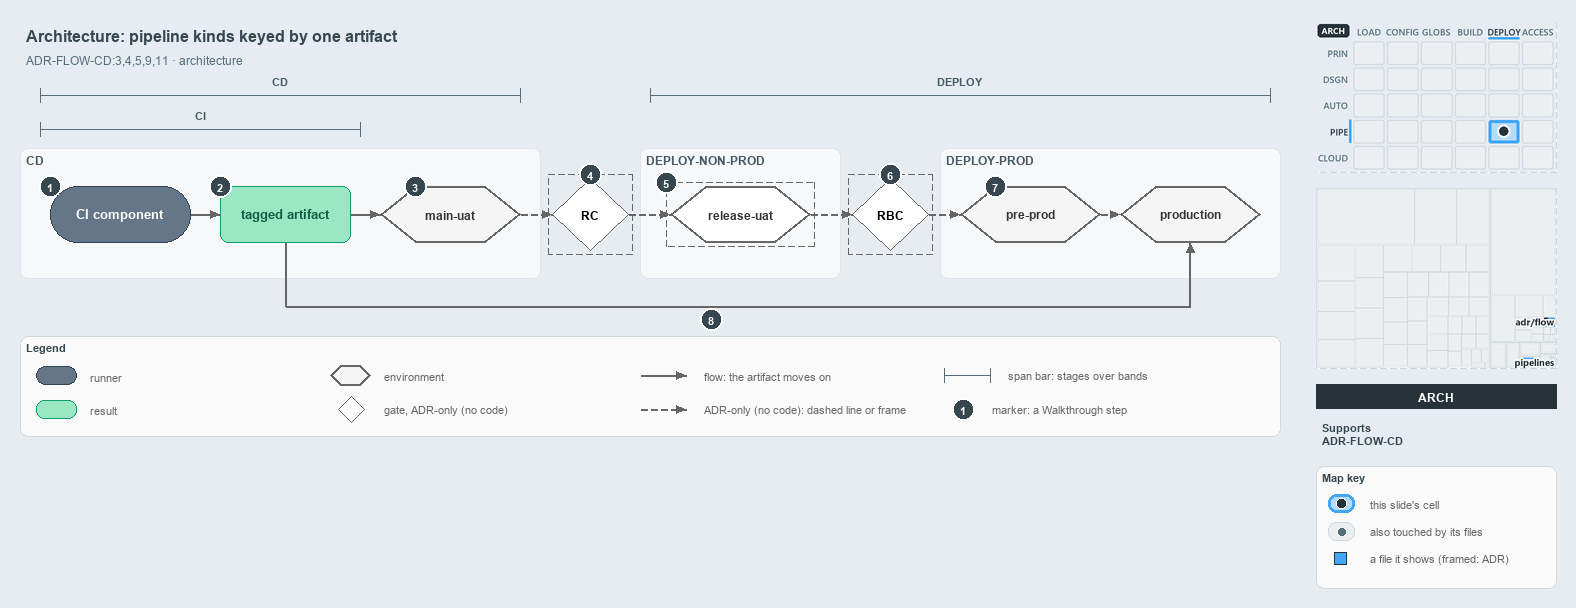

The diagram above was exported from draw.io. Its source (the exported page's mxGraphModel, read from the mxfile embedded in the PNG):
<mxGraphModel dx="1024" dy="768" grid="0" gridSize="10" guides="1" tooltips="1" connect="1" arrows="1" fold="1" page="1" pageScale="1" pageWidth="1572" pageHeight="600" background="#E6ECF2" math="0" shadow="0">
  <root>
    <mxCell id="0" />
    <mxCell id="1" parent="0" />
    <mxCell id="title" value="Architecture: pipeline kinds keyed by one artifact" style="text;html=1;align=left;verticalAlign=middle;fontSize=16;fontStyle=1;fontColor=#37474F;" vertex="1" parent="1">
      <mxGeometry x="20" y="14" width="1260" height="30" as="geometry" />
    </mxCell>
    <mxCell id="subtitle" value="ADR-FLOW-CD:3,4,5,9,11 &amp;#183; architecture" style="text;html=1;align=left;verticalAlign=middle;fontSize=12;fontColor=#546E7A;" vertex="1" parent="1">
      <mxGeometry x="20" y="44" width="1240" height="20" as="geometry" />
    </mxCell>
    <mxCell id="span-cd-label" value="CD" style="text;html=1;align=center;verticalAlign=middle;fontSize=11;fontStyle=1;fontColor=#455A64;labelBackgroundColor=#F6F8FA;" vertex="1" parent="1">
      <mxGeometry x="240" y="66" width="80" height="16" as="geometry" />
    </mxCell>
    <mxCell id="span-cd" value="" style="shape=crossbar;whiteSpace=wrap;html=1;rounded=1;fillColor=none;strokeColor=#546E7A;strokeWidth=1.5;" vertex="1" parent="1">
      <mxGeometry x="40" y="82" width="480" height="14" as="geometry" />
    </mxCell>
    <mxCell id="span-deploy-label" value="DEPLOY" style="text;html=1;align=center;verticalAlign=middle;fontSize=11;fontStyle=1;fontColor=#455A64;labelBackgroundColor=#F6F8FA;" vertex="1" parent="1">
      <mxGeometry x="920" y="66" width="80" height="16" as="geometry" />
    </mxCell>
    <mxCell id="span-deploy" value="" style="shape=crossbar;whiteSpace=wrap;html=1;rounded=1;fillColor=none;strokeColor=#546E7A;strokeWidth=1.5;" vertex="1" parent="1">
      <mxGeometry x="650" y="82" width="620" height="14" as="geometry" />
    </mxCell>
    <mxCell id="span-ci-label" value="CI" style="text;html=1;align=center;verticalAlign=middle;fontSize=11;fontStyle=1;fontColor=#455A64;labelBackgroundColor=#F6F8FA;" vertex="1" parent="1">
      <mxGeometry x="160" y="100" width="80" height="16" as="geometry" />
    </mxCell>
    <mxCell id="span-ci" value="" style="shape=crossbar;whiteSpace=wrap;html=1;rounded=1;fillColor=none;strokeColor=#546E7A;strokeWidth=1.5;" vertex="1" parent="1">
      <mxGeometry x="40" y="116" width="320" height="14" as="geometry" />
    </mxCell>
    <mxCell id="band-cd" value="CD" style="rounded=1;html=1;arcSize=3;fillColor=#F6F8FA;strokeColor=#E1E4E8;verticalAlign=top;align=left;spacingLeft=8;fontStyle=1;fontSize=12;fontColor=#455A64;" vertex="1" parent="1">
      <mxGeometry x="20" y="142" width="520" height="130" as="geometry" />
    </mxCell>
    <mxCell id="band-deploy-nonprod" value="DEPLOY-NON-PROD" style="rounded=1;html=1;arcSize=3;fillColor=#F6F8FA;strokeColor=#E1E4E8;verticalAlign=top;align=left;spacingLeft=8;fontStyle=1;fontSize=12;fontColor=#455A64;" vertex="1" parent="1">
      <mxGeometry x="640" y="142" width="200" height="130" as="geometry" />
    </mxCell>
    <mxCell id="band-deploy-prod" value="DEPLOY-PROD" style="rounded=1;html=1;arcSize=3;fillColor=#F6F8FA;strokeColor=#E1E4E8;verticalAlign=top;align=left;spacingLeft=8;fontStyle=1;fontSize=12;fontColor=#455A64;" vertex="1" parent="1">
      <mxGeometry x="940" y="142" width="340" height="130" as="geometry" />
    </mxCell>
    <mxCell id="ci-component" value="&lt;b&gt;CI component&lt;/b&gt;" style="rounded=1;arcSize=50;whiteSpace=wrap;html=1;fillColor=#647687;strokeColor=#314354;fontSize=13;fontColor=#FFFFFF;" vertex="1" parent="1">
      <mxGeometry x="50" y="180" width="140" height="56" as="geometry" />
    </mxCell>
    <mxCell id="tagged-artifact" value="&lt;b&gt;tagged artifact&lt;/b&gt;" style="rounded=1;whiteSpace=wrap;html=1;arcSize=20;fillColor=#9BE7C4;strokeColor=#0E9F6E;fontColor=#0B5C43;fontSize=13;" vertex="1" parent="1">
      <mxGeometry x="220" y="180" width="130" height="56" as="geometry" />
    </mxCell>
    <mxCell id="main-uat" value="&lt;b&gt;main-uat&lt;/b&gt;" style="shape=hexagon;perimeter=hexagonPerimeter2;whiteSpace=wrap;html=1;fillColor=#f5f5f5;strokeColor=#666666;strokeWidth=2;fontColor=#333333;fontSize=12;" vertex="1" parent="1">
      <mxGeometry x="380" y="180" width="140" height="56" as="geometry" />
    </mxCell>
    <mxCell id="gate-rc" value="&lt;b&gt;RC&lt;/b&gt;" style="rhombus;whiteSpace=wrap;html=1;fillColor=#FFFFFF;strokeColor=#666666;strokeWidth=1;dashed=1;fontSize=12;" vertex="1" parent="1">
      <mxGeometry x="552" y="172" width="76" height="72" as="geometry" />
    </mxCell>
    <mxCell id="gate-rc-frame" value="" style="rounded=0;html=1;fillColor=none;strokeColor=#666666;dashed=1;" vertex="1" parent="1">
      <mxGeometry x="548" y="168" width="84" height="80" as="geometry" />
    </mxCell>
    <mxCell id="release-uat" value="&lt;b&gt;release-uat&lt;/b&gt;" style="shape=hexagon;perimeter=hexagonPerimeter2;whiteSpace=wrap;html=1;fillColor=#FFFFFF;strokeColor=#666666;strokeWidth=2;dashed=1;fontColor=#333333;fontSize=12;" vertex="1" parent="1">
      <mxGeometry x="670" y="180" width="140" height="56" as="geometry" />
    </mxCell>
    <mxCell id="release-uat-frame" value="" style="rounded=0;html=1;fillColor=none;strokeColor=#666666;dashed=1;" vertex="1" parent="1">
      <mxGeometry x="666" y="176" width="148" height="64" as="geometry" />
    </mxCell>
    <mxCell id="gate-rbc" value="&lt;b&gt;RBC&lt;/b&gt;" style="rhombus;whiteSpace=wrap;html=1;fillColor=#FFFFFF;strokeColor=#666666;strokeWidth=1;dashed=1;fontSize=12;" vertex="1" parent="1">
      <mxGeometry x="852" y="172" width="76" height="72" as="geometry" />
    </mxCell>
    <mxCell id="gate-rbc-frame" value="" style="rounded=0;html=1;fillColor=none;strokeColor=#666666;dashed=1;" vertex="1" parent="1">
      <mxGeometry x="848" y="168" width="84" height="80" as="geometry" />
    </mxCell>
    <mxCell id="pre-prod" value="&lt;b&gt;pre-prod&lt;/b&gt;" style="shape=hexagon;perimeter=hexagonPerimeter2;whiteSpace=wrap;html=1;fillColor=#f5f5f5;strokeColor=#666666;strokeWidth=2;fontColor=#333333;fontSize=12;" vertex="1" parent="1">
      <mxGeometry x="960" y="180" width="140" height="56" as="geometry" />
    </mxCell>
    <mxCell id="production" value="&lt;b&gt;production&lt;/b&gt;" style="shape=hexagon;perimeter=hexagonPerimeter2;whiteSpace=wrap;html=1;fillColor=#f5f5f5;strokeColor=#666666;strokeWidth=2;fontColor=#333333;fontSize=12;" vertex="1" parent="1">
      <mxGeometry x="1120" y="180" width="140" height="56" as="geometry" />
    </mxCell>
    <mxCell id="p-edge-ci-artifact-a" value="" style="text;html=1;strokeColor=none;fillColor=none;" vertex="1" parent="1">
      <mxGeometry x="190" y="208" width="1" height="1" as="geometry" />
    </mxCell>
    <mxCell id="p-edge-ci-artifact-b" value="" style="text;html=1;strokeColor=none;fillColor=none;" vertex="1" parent="1">
      <mxGeometry x="220" y="208" width="1" height="1" as="geometry" />
    </mxCell>
    <mxCell id="edge-ci-artifact" value="" style="edgeStyle=orthogonalEdgeStyle;rounded=1;html=1;fontSize=10;endArrow=block;strokeColor=#666666;" edge="1" parent="1" source="p-edge-ci-artifact-a" target="p-edge-ci-artifact-b">
      <mxGeometry relative="1" as="geometry" />
    </mxCell>
    <mxCell id="p-edge-artifact-mainuat-a" value="" style="text;html=1;strokeColor=none;fillColor=none;" vertex="1" parent="1">
      <mxGeometry x="350" y="208" width="1" height="1" as="geometry" />
    </mxCell>
    <mxCell id="p-edge-artifact-mainuat-b" value="" style="text;html=1;strokeColor=none;fillColor=none;" vertex="1" parent="1">
      <mxGeometry x="380" y="208" width="1" height="1" as="geometry" />
    </mxCell>
    <mxCell id="edge-artifact-mainuat" value="" style="edgeStyle=orthogonalEdgeStyle;rounded=1;html=1;fontSize=10;endArrow=block;strokeColor=#666666;" edge="1" parent="1" source="p-edge-artifact-mainuat-a" target="p-edge-artifact-mainuat-b">
      <mxGeometry relative="1" as="geometry" />
    </mxCell>
    <mxCell id="p-edge-mainuat-rc-a" value="" style="text;html=1;strokeColor=none;fillColor=none;" vertex="1" parent="1">
      <mxGeometry x="520" y="208" width="1" height="1" as="geometry" />
    </mxCell>
    <mxCell id="p-edge-mainuat-rc-b" value="" style="text;html=1;strokeColor=none;fillColor=none;" vertex="1" parent="1">
      <mxGeometry x="552" y="208" width="1" height="1" as="geometry" />
    </mxCell>
    <mxCell id="edge-mainuat-rc" value="" style="edgeStyle=orthogonalEdgeStyle;rounded=1;html=1;fontSize=10;endArrow=block;strokeColor=#666666;dashed=1;" edge="1" parent="1" source="p-edge-mainuat-rc-a" target="p-edge-mainuat-rc-b">
      <mxGeometry relative="1" as="geometry" />
    </mxCell>
    <mxCell id="p-edge-rc-releaseuat-a" value="" style="text;html=1;strokeColor=none;fillColor=none;" vertex="1" parent="1">
      <mxGeometry x="628" y="208" width="1" height="1" as="geometry" />
    </mxCell>
    <mxCell id="p-edge-rc-releaseuat-b" value="" style="text;html=1;strokeColor=none;fillColor=none;" vertex="1" parent="1">
      <mxGeometry x="670" y="208" width="1" height="1" as="geometry" />
    </mxCell>
    <mxCell id="edge-rc-releaseuat" value="" style="edgeStyle=orthogonalEdgeStyle;rounded=1;html=1;fontSize=10;endArrow=block;strokeColor=#666666;dashed=1;" edge="1" parent="1" source="p-edge-rc-releaseuat-a" target="p-edge-rc-releaseuat-b">
      <mxGeometry relative="1" as="geometry" />
    </mxCell>
    <mxCell id="p-edge-releaseuat-rbc-a" value="" style="text;html=1;strokeColor=none;fillColor=none;" vertex="1" parent="1">
      <mxGeometry x="810" y="208" width="1" height="1" as="geometry" />
    </mxCell>
    <mxCell id="p-edge-releaseuat-rbc-b" value="" style="text;html=1;strokeColor=none;fillColor=none;" vertex="1" parent="1">
      <mxGeometry x="852" y="208" width="1" height="1" as="geometry" />
    </mxCell>
    <mxCell id="edge-releaseuat-rbc" value="" style="edgeStyle=orthogonalEdgeStyle;rounded=1;html=1;fontSize=10;endArrow=block;strokeColor=#666666;dashed=1;" edge="1" parent="1" source="p-edge-releaseuat-rbc-a" target="p-edge-releaseuat-rbc-b">
      <mxGeometry relative="1" as="geometry" />
    </mxCell>
    <mxCell id="p-edge-rbc-preprod-a" value="" style="text;html=1;strokeColor=none;fillColor=none;" vertex="1" parent="1">
      <mxGeometry x="928" y="208" width="1" height="1" as="geometry" />
    </mxCell>
    <mxCell id="p-edge-rbc-preprod-b" value="" style="text;html=1;strokeColor=none;fillColor=none;" vertex="1" parent="1">
      <mxGeometry x="960" y="208" width="1" height="1" as="geometry" />
    </mxCell>
    <mxCell id="edge-rbc-preprod" value="" style="edgeStyle=orthogonalEdgeStyle;rounded=1;html=1;fontSize=10;endArrow=block;strokeColor=#666666;dashed=1;" edge="1" parent="1" source="p-edge-rbc-preprod-a" target="p-edge-rbc-preprod-b">
      <mxGeometry relative="1" as="geometry" />
    </mxCell>
    <mxCell id="p-edge-preprod-production-a" value="" style="text;html=1;strokeColor=none;fillColor=none;" vertex="1" parent="1">
      <mxGeometry x="1100" y="208" width="1" height="1" as="geometry" />
    </mxCell>
    <mxCell id="p-edge-preprod-production-b" value="" style="text;html=1;strokeColor=none;fillColor=none;" vertex="1" parent="1">
      <mxGeometry x="1120" y="208" width="1" height="1" as="geometry" />
    </mxCell>
    <mxCell id="edge-preprod-production" value="" style="edgeStyle=orthogonalEdgeStyle;rounded=1;html=1;fontSize=10;endArrow=block;strokeColor=#666666;dashed=1;" edge="1" parent="1" source="p-edge-preprod-production-a" target="p-edge-preprod-production-b">
      <mxGeometry relative="1" as="geometry" />
    </mxCell>
    <mxCell id="p-edge-artifact-production-1-a" value="" style="text;html=1;strokeColor=none;fillColor=none;" vertex="1" parent="1">
      <mxGeometry x="285" y="236" width="1" height="1" as="geometry" />
    </mxCell>
    <mxCell id="p-edge-artifact-production-1-b" value="" style="text;html=1;strokeColor=none;fillColor=none;" vertex="1" parent="1">
      <mxGeometry x="285" y="300" width="1" height="1" as="geometry" />
    </mxCell>
    <mxCell id="edge-artifact-production-1" value="" style="edgeStyle=orthogonalEdgeStyle;rounded=1;html=1;fontSize=10;endArrow=none;strokeColor=#666666;" edge="1" parent="1" source="p-edge-artifact-production-1-a" target="p-edge-artifact-production-1-b">
      <mxGeometry relative="1" as="geometry" />
    </mxCell>
    <mxCell id="p-edge-artifact-production-2-a" value="" style="text;html=1;strokeColor=none;fillColor=none;" vertex="1" parent="1">
      <mxGeometry x="285" y="300" width="1" height="1" as="geometry" />
    </mxCell>
    <mxCell id="p-edge-artifact-production-2-b" value="" style="text;html=1;strokeColor=none;fillColor=none;" vertex="1" parent="1">
      <mxGeometry x="1190" y="300" width="1" height="1" as="geometry" />
    </mxCell>
    <mxCell id="edge-artifact-production-2" value="" style="edgeStyle=orthogonalEdgeStyle;rounded=1;html=1;fontSize=10;endArrow=none;strokeColor=#666666;" edge="1" parent="1" source="p-edge-artifact-production-2-a" target="p-edge-artifact-production-2-b">
      <mxGeometry relative="1" as="geometry" />
    </mxCell>
    <mxCell id="p-edge-artifact-production-a" value="" style="text;html=1;strokeColor=none;fillColor=none;" vertex="1" parent="1">
      <mxGeometry x="1190" y="300" width="1" height="1" as="geometry" />
    </mxCell>
    <mxCell id="p-edge-artifact-production-b" value="" style="text;html=1;strokeColor=none;fillColor=none;" vertex="1" parent="1">
      <mxGeometry x="1190" y="236" width="1" height="1" as="geometry" />
    </mxCell>
    <mxCell id="edge-artifact-production" value="" style="edgeStyle=orthogonalEdgeStyle;rounded=1;html=1;fontSize=10;endArrow=block;strokeColor=#666666;" edge="1" parent="1" source="p-edge-artifact-production-a" target="p-edge-artifact-production-b">
      <mxGeometry relative="1" as="geometry" />
    </mxCell>
    <mxCell id="mark-1" value="1" style="ellipse;html=1;fillColor=#37474F;strokeColor=#FFFFFF;strokeWidth=2;fontColor=#FFFFFF;fontStyle=1;fontSize=11;" vertex="1" parent="1">
      <mxGeometry x="39" y="169" width="22" height="22" as="geometry" />
    </mxCell>
    <mxCell id="mark-2" value="2" style="ellipse;html=1;fillColor=#37474F;strokeColor=#FFFFFF;strokeWidth=2;fontColor=#FFFFFF;fontStyle=1;fontSize=11;" vertex="1" parent="1">
      <mxGeometry x="209" y="169" width="22" height="22" as="geometry" />
    </mxCell>
    <mxCell id="mark-3" value="3" style="ellipse;html=1;fillColor=#37474F;strokeColor=#FFFFFF;strokeWidth=2;fontColor=#FFFFFF;fontStyle=1;fontSize=11;" vertex="1" parent="1">
      <mxGeometry x="404" y="169" width="22" height="22" as="geometry" />
    </mxCell>
    <mxCell id="mark-4" value="4" style="ellipse;html=1;fillColor=#37474F;strokeColor=#FFFFFF;strokeWidth=2;fontColor=#FFFFFF;fontStyle=1;fontSize=11;" vertex="1" parent="1">
      <mxGeometry x="579" y="157" width="22" height="22" as="geometry" />
    </mxCell>
    <mxCell id="mark-5" value="5" style="ellipse;html=1;fillColor=#37474F;strokeColor=#FFFFFF;strokeWidth=2;fontColor=#FFFFFF;fontStyle=1;fontSize=11;" vertex="1" parent="1">
      <mxGeometry x="655" y="165" width="22" height="22" as="geometry" />
    </mxCell>
    <mxCell id="mark-6" value="6" style="ellipse;html=1;fillColor=#37474F;strokeColor=#FFFFFF;strokeWidth=2;fontColor=#FFFFFF;fontStyle=1;fontSize=11;" vertex="1" parent="1">
      <mxGeometry x="879" y="157" width="22" height="22" as="geometry" />
    </mxCell>
    <mxCell id="mark-7" value="7" style="ellipse;html=1;fillColor=#37474F;strokeColor=#FFFFFF;strokeWidth=2;fontColor=#FFFFFF;fontStyle=1;fontSize=11;" vertex="1" parent="1">
      <mxGeometry x="984" y="169" width="22" height="22" as="geometry" />
    </mxCell>
    <mxCell id="mark-8" value="8" style="ellipse;html=1;fillColor=#37474F;strokeColor=#FFFFFF;strokeWidth=2;fontColor=#FFFFFF;fontStyle=1;fontSize=11;" vertex="1" parent="1">
      <mxGeometry x="700" y="302" width="22" height="22" as="geometry" />
    </mxCell>
    <mxCell id="legend" value="&lt;b&gt;Legend&lt;/b&gt;" style="rounded=1;whiteSpace=wrap;html=1;arcSize=6;fillColor=#FAFAFA;strokeColor=#CFD8DC;align=left;verticalAlign=top;spacing=8;fontSize=11;fontColor=#37474F;" vertex="1" parent="1">
      <mxGeometry x="20" y="330" width="1260" height="100" as="geometry" />
    </mxCell>
    <mxCell id="legend-0" value="" style="rounded=1;arcSize=50;whiteSpace=wrap;html=1;fillColor=#647687;strokeColor=#314354;fontColor=#FFFFFF;" vertex="1" parent="1">
      <mxGeometry x="36" y="360" width="40" height="18" as="geometry" />
    </mxCell>
    <mxCell id="legend-0-text" value="runner" style="text;html=1;align=left;verticalAlign=middle;fontSize=11;fontColor=#666666;" vertex="1" parent="1">
      <mxGeometry x="84" y="359" width="270" height="20" as="geometry" />
    </mxCell>
    <mxCell id="legend-1" value="" style="rounded=1;whiteSpace=wrap;html=1;arcSize=20;fillColor=#9BE7C4;strokeColor=#0E9F6E;" vertex="1" parent="1">
      <mxGeometry x="36" y="394" width="40" height="18" as="geometry" />
    </mxCell>
    <mxCell id="legend-1-text" value="result" style="text;html=1;align=left;verticalAlign=middle;fontSize=11;fontColor=#666666;" vertex="1" parent="1">
      <mxGeometry x="84" y="393" width="270" height="20" as="geometry" />
    </mxCell>
    <mxCell id="legend-2" value="" style="shape=hexagon;perimeter=hexagonPerimeter2;whiteSpace=wrap;html=1;fillColor=#f5f5f5;strokeColor=#666666;strokeWidth=2;" vertex="1" parent="1">
      <mxGeometry x="330" y="359" width="40" height="20" as="geometry" />
    </mxCell>
    <mxCell id="legend-2-text" value="environment" style="text;html=1;align=left;verticalAlign=middle;fontSize=11;fontColor=#666666;" vertex="1" parent="1">
      <mxGeometry x="378" y="359" width="270" height="20" as="geometry" />
    </mxCell>
    <mxCell id="legend-3" value="" style="rhombus;whiteSpace=wrap;html=1;fillColor=#FFFFFF;strokeColor=#666666;strokeWidth=1;dashed=1;" vertex="1" parent="1">
      <mxGeometry x="338" y="390" width="26" height="26" as="geometry" />
    </mxCell>
    <mxCell id="legend-3-text" value="gate, ADR-only (no code)" style="text;html=1;align=left;verticalAlign=middle;fontSize=11;fontColor=#666666;" vertex="1" parent="1">
      <mxGeometry x="378" y="393" width="270" height="20" as="geometry" />
    </mxCell>
    <mxCell id="p-legend-4-a" value="" style="text;html=1;strokeColor=none;fillColor=none;" vertex="1" parent="1">
      <mxGeometry x="640" y="369" width="1" height="1" as="geometry" />
    </mxCell>
    <mxCell id="p-legend-4-b" value="" style="text;html=1;strokeColor=none;fillColor=none;" vertex="1" parent="1">
      <mxGeometry x="686" y="369" width="1" height="1" as="geometry" />
    </mxCell>
    <mxCell id="legend-4" value="" style="edgeStyle=orthogonalEdgeStyle;rounded=1;html=1;fontSize=10;endArrow=block;strokeColor=#666666;" edge="1" parent="1" source="p-legend-4-a" target="p-legend-4-b">
      <mxGeometry relative="1" as="geometry" />
    </mxCell>
    <mxCell id="legend-4-text" value="flow: the artifact moves on" style="text;html=1;align=left;verticalAlign=middle;fontSize=11;fontColor=#666666;" vertex="1" parent="1">
      <mxGeometry x="698" y="359" width="270" height="20" as="geometry" />
    </mxCell>
    <mxCell id="p-legend-5-a" value="" style="text;html=1;strokeColor=none;fillColor=none;" vertex="1" parent="1">
      <mxGeometry x="640" y="403" width="1" height="1" as="geometry" />
    </mxCell>
    <mxCell id="p-legend-5-b" value="" style="text;html=1;strokeColor=none;fillColor=none;" vertex="1" parent="1">
      <mxGeometry x="686" y="403" width="1" height="1" as="geometry" />
    </mxCell>
    <mxCell id="legend-5" value="" style="edgeStyle=orthogonalEdgeStyle;rounded=1;html=1;fontSize=10;endArrow=block;strokeColor=#666666;dashed=1;" edge="1" parent="1" source="p-legend-5-a" target="p-legend-5-b">
      <mxGeometry relative="1" as="geometry" />
    </mxCell>
    <mxCell id="legend-5-text" value="ADR-only (no code): dashed line or frame" style="text;html=1;align=left;verticalAlign=middle;fontSize=11;fontColor=#666666;" vertex="1" parent="1">
      <mxGeometry x="698" y="393" width="270" height="20" as="geometry" />
    </mxCell>
    <mxCell id="legend-6" value="" style="shape=crossbar;whiteSpace=wrap;html=1;rounded=1;fillColor=none;strokeColor=#546E7A;strokeWidth=1.5;" vertex="1" parent="1">
      <mxGeometry x="944" y="362" width="46" height="14" as="geometry" />
    </mxCell>
    <mxCell id="legend-6-text" value="span bar: stages over bands" style="text;html=1;align=left;verticalAlign=middle;fontSize=11;fontColor=#666666;" vertex="1" parent="1">
      <mxGeometry x="1002" y="359" width="320" height="20" as="geometry" />
    </mxCell>
    <mxCell id="legend-7" value="1" style="ellipse;html=1;fillColor=#37474F;strokeColor=#FFFFFF;strokeWidth=2;fontColor=#FFFFFF;fontStyle=1;fontSize=11;" vertex="1" parent="1">
      <mxGeometry x="952" y="392" width="22" height="22" as="geometry" />
    </mxCell>
    <mxCell id="legend-7-text" value="marker: a Walkthrough step" style="text;html=1;align=left;verticalAlign=middle;fontSize=11;fontColor=#666666;" vertex="1" parent="1">
      <mxGeometry x="986" y="393" width="320" height="20" as="geometry" />
    </mxCell>
    <mxCell id="minimap-stack" value="" style="shape=image;html=1;imageAspect=0;aspect=fixed;verticalLabelPosition=bottom;strokeColor=#CFD8DC;dashed=1;fillColor=#FAFAFA;image=data:image/png,(base64 omitted: 15592 chars);" vertex="1" parent="1">
      <mxGeometry x="1316" y="16" width="240" height="150" as="geometry" />
    </mxCell>
    <mxCell id="minimap-tree" value="" style="shape=image;html=1;imageAspect=0;aspect=fixed;verticalLabelPosition=bottom;strokeColor=#CFD8DC;dashed=1;fillColor=#FAFAFA;image=data:image/png,(base64 omitted: 8156 chars);" vertex="1" parent="1">
      <mxGeometry x="1316" y="182" width="240" height="180" as="geometry" />
    </mxCell>
    <mxCell id="lens-badge" value="ARCH" style="rounded=0;whiteSpace=wrap;html=1;align=center;verticalAlign=middle;fontSize=12;fontStyle=1;fontColor=#FFFFFF;fillColor=#263238;strokeColor=none;" vertex="1" parent="1">
      <mxGeometry x="1316" y="378" width="240" height="24" as="geometry" />
    </mxCell>
    <mxCell id="supports" value="&lt;b&gt;Supports&lt;/b&gt;&lt;br&gt;ADR-FLOW-CD" style="text;html=1;whiteSpace=wrap;align=left;verticalAlign=top;fontSize=11;fontColor=#37474F;" vertex="1" parent="1">
      <mxGeometry x="1316" y="410" width="240" height="38" as="geometry" />
    </mxCell>
    <mxCell id="mapkey" value="&lt;b&gt;Map key&lt;/b&gt;" style="rounded=1;whiteSpace=wrap;html=1;arcSize=6;fillColor=#FAFAFA;strokeColor=#CFD8DC;align=left;verticalAlign=top;spacing=8;fontSize=11;fontColor=#37474F;" vertex="1" parent="1">
      <mxGeometry x="1316" y="460" width="240" height="122" as="geometry" />
    </mxCell>
    <mxCell id="mapkey-here" value="" style="rounded=1;arcSize=20;html=1;fillColor=#B3DBFB;strokeColor=#42A5F5;strokeWidth=3;" vertex="1" parent="1">
      <mxGeometry x="1328" y="488" width="26" height="18" as="geometry" />
    </mxCell>
    <mxCell id="mapkey-here-dot" value="" style="ellipse;html=1;fillColor=#263238;strokeColor=#FFFFFF;strokeWidth=1.5;" vertex="1" parent="1">
      <mxGeometry x="1336" y="492" width="10" height="10" as="geometry" />
    </mxCell>
    <mxCell id="mapkey-here-text" value="this slide's cell" style="text;html=1;align=left;verticalAlign=middle;fontSize=11;fontColor=#666666;" vertex="1" parent="1">
      <mxGeometry x="1364" y="487" width="180" height="20" as="geometry" />
    </mxCell>
    <mxCell id="mapkey-touched" value="" style="rounded=1;arcSize=20;html=1;fillColor=#ECEFF1;strokeColor=#CFD8DC;" vertex="1" parent="1">
      <mxGeometry x="1328" y="516" width="26" height="18" as="geometry" />
    </mxCell>
    <mxCell id="mapkey-touched-dot" value="" style="ellipse;html=1;fillColor=#546E7A;strokeColor=none;" vertex="1" parent="1">
      <mxGeometry x="1338" y="522" width="7" height="7" as="geometry" />
    </mxCell>
    <mxCell id="mapkey-touched-text" value="also touched by its files" style="text;html=1;align=left;verticalAlign=middle;fontSize=11;fontColor=#666666;" vertex="1" parent="1">
      <mxGeometry x="1364" y="515" width="180" height="20" as="geometry" />
    </mxCell>
    <mxCell id="mapkey-file" value="" style="rounded=0;html=1;fillColor=#42A5F5;strokeColor=#263238;strokeWidth=1.5;" vertex="1" parent="1">
      <mxGeometry x="1334" y="546" width="12" height="12" as="geometry" />
    </mxCell>
    <mxCell id="mapkey-file-text" value="a file it shows (framed: ADR)" style="text;html=1;align=left;verticalAlign=middle;fontSize=11;fontColor=#666666;" vertex="1" parent="1">
      <mxGeometry x="1364" y="542" width="180" height="20" as="geometry" />
    </mxCell>
  </root>
</mxGraphModel>